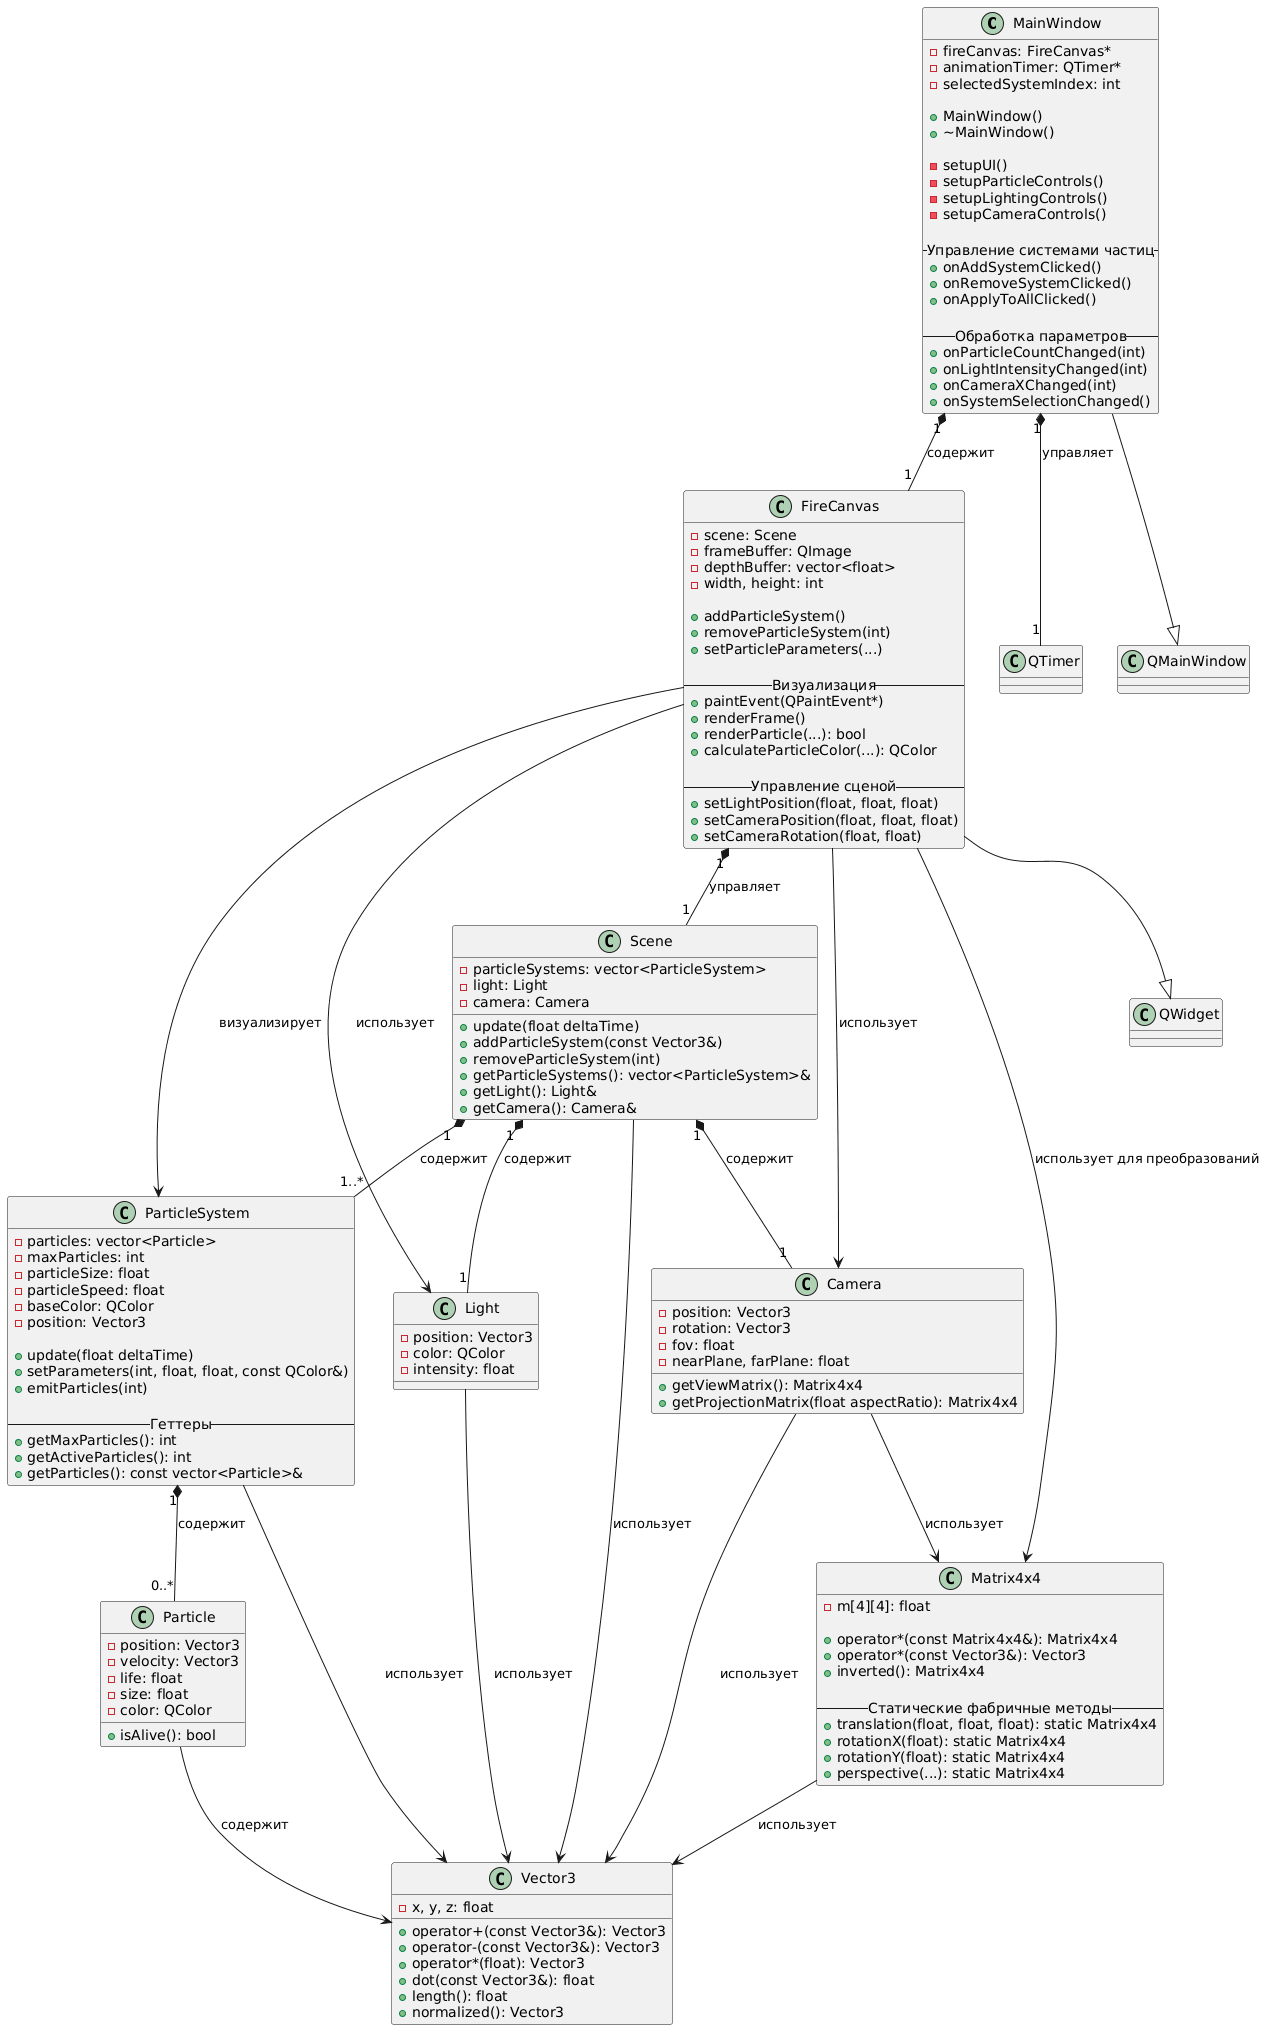

The diagram above was rendered by PlantUML. Its source (embedded in the PNG):
@startuml
class MainWindow {
  - fireCanvas: FireCanvas*
  - animationTimer: QTimer*
  - selectedSystemIndex: int
  
  + MainWindow()
  + ~MainWindow()
  
  - setupUI()
  - setupParticleControls()
  - setupLightingControls()
  - setupCameraControls()
  
  -- Управление системами частиц --
  + onAddSystemClicked()
  + onRemoveSystemClicked()
  + onApplyToAllClicked()
  
  -- Обработка параметров --
  + onParticleCountChanged(int)
  + onLightIntensityChanged(int)
  + onCameraXChanged(int)
  + onSystemSelectionChanged()
}

class FireCanvas {
  - scene: Scene
  - frameBuffer: QImage
  - depthBuffer: vector<float>
  - width, height: int
  
  + addParticleSystem()
  + removeParticleSystem(int)
  + setParticleParameters(...)
  
  -- Визуализация --
  + paintEvent(QPaintEvent*)
  + renderFrame()
  + renderParticle(...): bool
  + calculateParticleColor(...): QColor
  
  -- Управление сценой --
  + setLightPosition(float, float, float)
  + setCameraPosition(float, float, float)
  + setCameraRotation(float, float)
}

class Scene {
  - particleSystems: vector<ParticleSystem>
  - light: Light
  - camera: Camera
  
  + update(float deltaTime)
  + addParticleSystem(const Vector3&)
  + removeParticleSystem(int)
  + getParticleSystems(): vector<ParticleSystem>&
  + getLight(): Light&
  + getCamera(): Camera&
}

class ParticleSystem {
  - particles: vector<Particle>
  - maxParticles: int
  - particleSize: float
  - particleSpeed: float
  - baseColor: QColor
  - position: Vector3
  
  + update(float deltaTime)
  + setParameters(int, float, float, const QColor&)
  + emitParticles(int)
  
  -- Геттеры --
  + getMaxParticles(): int
  + getActiveParticles(): int
  + getParticles(): const vector<Particle>&
}

class Particle {
  - position: Vector3
  - velocity: Vector3
  - life: float
  - size: float
  - color: QColor
  
  + isAlive(): bool
}

class Camera {
  - position: Vector3
  - rotation: Vector3
  - fov: float
  - nearPlane, farPlane: float
  
  + getViewMatrix(): Matrix4x4
  + getProjectionMatrix(float aspectRatio): Matrix4x4
}

class Light {
  - position: Vector3
  - color: QColor
  - intensity: float
}

class Vector3 {
  - x, y, z: float
  
  + operator+(const Vector3&): Vector3
  + operator-(const Vector3&): Vector3
  + operator*(float): Vector3
  + dot(const Vector3&): float
  + length(): float
  + normalized(): Vector3
}

class Matrix4x4 {
  - m[4][4]: float
  
  + operator*(const Matrix4x4&): Matrix4x4
  + operator*(const Vector3&): Vector3
  + inverted(): Matrix4x4
  
  -- Статические фабричные методы --
  + translation(float, float, float): static Matrix4x4
  + rotationX(float): static Matrix4x4
  + rotationY(float): static Matrix4x4
  + perspective(...): static Matrix4x4
}

' Связи композиции/агрегации
MainWindow "1" *-- "1" FireCanvas : содержит
MainWindow "1" *-- "1" QTimer : управляет

FireCanvas "1" *-- "1" Scene : управляет
Scene "1" *-- "1..*" ParticleSystem : содержит
Scene "1" *-- "1" Camera : содержит
Scene "1" *-- "1" Light : содержит

ParticleSystem "1" *-- "0..*" Particle : содержит

' Связи использования
FireCanvas --> Camera : использует
FireCanvas --> Light : использует
FireCanvas --> ParticleSystem : визуализирует
FireCanvas --> Matrix4x4 : использует для преобразований

Scene --> Vector3 : использует
ParticleSystem --> Vector3 : использует
Particle --> Vector3 : содержит
Camera --> Vector3 : использует
Camera --> Matrix4x4 : использует
Light --> Vector3 : использует

Matrix4x4 --> Vector3 : использует

' Наследование от Qt классов
MainWindow --|> QMainWindow
FireCanvas --|> QWidget
@enduml